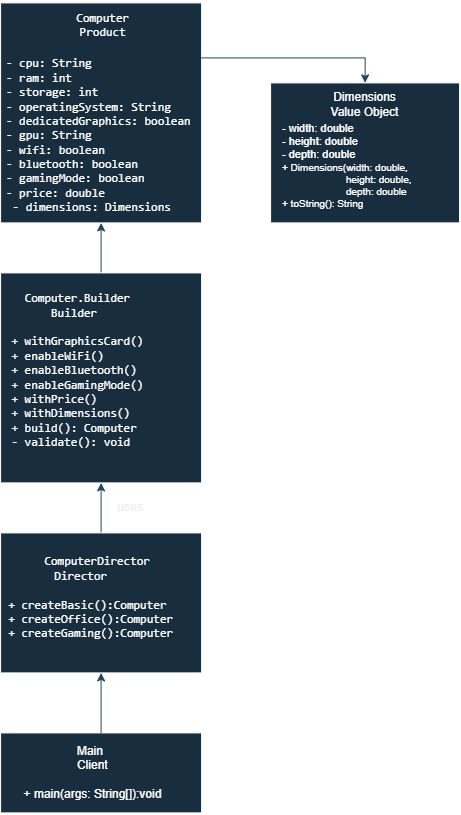

The diagram above was exported from draw.io. Its source (the exported page's mxGraphModel, read from the mxfile embedded in the PNG):
<mxGraphModel dx="1813" dy="869" grid="1" gridSize="10" guides="1" tooltips="1" connect="1" arrows="1" fold="1" page="1" pageScale="1" pageWidth="827" pageHeight="1169" math="0" shadow="0">
  <root>
    <mxCell id="0" />
    <mxCell id="1" parent="0" />
    <mxCell id="4PKoRKKL4UdTaFItRQ2P-3" edge="1" parent="1" source="Ag--rs-krz-693-ZC0xU-11" style="edgeStyle=orthogonalEdgeStyle;rounded=0;orthogonalLoop=1;jettySize=auto;html=1;exitX=0.5;exitY=0;exitDx=0;exitDy=0;labelBackgroundColor=none;strokeColor=#23445D;fontColor=default;entryX=0.5;entryY=1;entryDx=0;entryDy=0;" target="Ag--rs-krz-693-ZC0xU-1">
      <mxGeometry relative="1" as="geometry">
        <mxPoint x="420" y="570" as="targetPoint" />
      </mxGeometry>
    </mxCell>
    <mxCell id="Ag--rs-krz-693-ZC0xU-11" parent="1" style="rounded=0;whiteSpace=wrap;html=1;strokeColor=#FFFFFF;fontColor=#FFFFFF;fillColor=#182E3E;labelBackgroundColor=none;" value="&lt;pre dir=&quot;ltr&quot;&gt;&lt;code&gt;Computer.Builder       &lt;br&gt;   Builder           &lt;br&gt;&lt;br&gt; + withGraphicsCard()        &lt;br&gt; + enableWiFi()              &lt;br&gt; + enableBluetooth()         &lt;br&gt; + enableGamingMode()        &lt;br&gt; + withPrice()               &lt;br&gt; + withDimensions()          &lt;br&gt; + build(): Computer         &lt;br&gt; - validate(): void          &lt;/code&gt;&lt;/pre&gt;&lt;div&gt;&lt;br&gt;&lt;/div&gt;" vertex="1">
      <mxGeometry height="210" width="201" x="320" y="340" as="geometry" />
    </mxCell>
    <mxCell id="4PKoRKKL4UdTaFItRQ2P-2" connectable="0" parent="1" style="group;labelBackgroundColor=none;fontColor=#FFFFFF;" value="" vertex="1">
      <mxGeometry height="220" width="201" x="320" y="70" as="geometry" />
    </mxCell>
    <mxCell id="Ag--rs-krz-693-ZC0xU-1" parent="4PKoRKKL4UdTaFItRQ2P-2" style="rounded=0;whiteSpace=wrap;html=1;labelBackgroundColor=none;fillColor=#182E3E;strokeColor=#FFFFFF;fontColor=#FFFFFF;" value="" vertex="1">
      <mxGeometry height="220" width="201" as="geometry" />
    </mxCell>
    <mxCell id="4PKoRKKL4UdTaFItRQ2P-1" connectable="0" parent="4PKoRKKL4UdTaFItRQ2P-2" style="group;labelBackgroundColor=none;fontColor=#FFFFFF;" value="" vertex="1">
      <mxGeometry height="170" width="158.97272727272727" x="18.272727272727273" as="geometry" />
    </mxCell>
    <mxCell id="Ag--rs-krz-693-ZC0xU-15" connectable="0" parent="4PKoRKKL4UdTaFItRQ2P-1" style="group;labelBackgroundColor=none;fontColor=#FFFFFF;" value="" vertex="1">
      <mxGeometry height="159.375" width="153.84457478005862" x="5.1281524926686215" as="geometry" />
    </mxCell>
    <mxCell id="Ag--rs-krz-693-ZC0xU-2" parent="Ag--rs-krz-693-ZC0xU-15" style="text;html=1;whiteSpace=wrap;strokeColor=none;fillColor=none;align=center;verticalAlign=middle;rounded=0;labelBackgroundColor=none;fontColor=#FFFFFF;" value="&lt;pre dir=&quot;ltr&quot;&gt;&lt;code&gt;Computer &lt;/code&gt;&lt;/pre&gt;" vertex="1">
      <mxGeometry height="31.875" width="61.537829912023454" x="51.2815249266862" as="geometry" />
    </mxCell>
    <mxCell id="Ag--rs-krz-693-ZC0xU-4" parent="Ag--rs-krz-693-ZC0xU-15" style="text;html=1;whiteSpace=wrap;strokeColor=none;fillColor=none;align=center;verticalAlign=middle;rounded=0;fontColor=#FFFFFF;labelBackgroundColor=none;" value="&lt;pre dir=&quot;ltr&quot;&gt;&lt;code&gt;Product &lt;/code&gt;&lt;/pre&gt;" vertex="1">
      <mxGeometry height="26.5625" width="61.537829912023454" x="51.2815249266862" y="15.9375" as="geometry" />
    </mxCell>
    <mxCell id="Ag--rs-krz-693-ZC0xU-5" parent="4PKoRKKL4UdTaFItRQ2P-1" style="text;html=1;whiteSpace=wrap;strokeColor=none;fillColor=none;align=center;verticalAlign=middle;rounded=0;fontColor=#FFFFFF;fontStyle=0;labelBackgroundColor=none;" value="&lt;pre dir=&quot;ltr&quot;&gt;&lt;code&gt; - cpu: String               &lt;br&gt; - ram: int                  &lt;br&gt; - storage: int              &lt;br&gt; - operatingSystem: String   &lt;br&gt; - dedicatedGraphics: boolean&lt;br&gt; - gpu: String               &lt;br&gt; - wifi: boolean             &lt;br&gt; - bluetooth: boolean        &lt;br&gt; - gamingMode: boolean       &lt;br&gt; - price: double             &lt;br&gt; - dimensions: Dimensions  &lt;/code&gt;&lt;/pre&gt;" vertex="1">
      <mxGeometry height="74.375" width="153.84457478005862" y="95.625" as="geometry" />
    </mxCell>
    <mxCell id="Ag--rs-krz-693-ZC0xU-6" edge="1" parent="4PKoRKKL4UdTaFItRQ2P-2" source="Ag--rs-krz-693-ZC0xU-1" style="edgeStyle=orthogonalEdgeStyle;rounded=0;orthogonalLoop=1;jettySize=auto;html=1;innerLoopWaypoints=1;exitX=0.5;exitY=1;exitDx=0;exitDy=0;strokeColor=#23445D;labelBackgroundColor=none;fontColor=default;" target="Ag--rs-krz-693-ZC0xU-1">
      <mxGeometry relative="1" as="geometry" />
    </mxCell>
    <mxCell id="j71Fc7HKlApNrbqVVBLc-1" edge="1" parent="1" source="4PKoRKKL4UdTaFItRQ2P-6" style="edgeStyle=orthogonalEdgeStyle;rounded=0;orthogonalLoop=1;jettySize=auto;html=1;exitX=0.5;exitY=0;exitDx=0;exitDy=0;entryX=0.5;entryY=1;entryDx=0;entryDy=0;labelBackgroundColor=none;strokeColor=#23445D;fontColor=default;" target="Ag--rs-krz-693-ZC0xU-11">
      <mxGeometry relative="1" as="geometry" />
    </mxCell>
    <mxCell id="j71Fc7HKlApNrbqVVBLc-2" parent="1" style="text;html=1;whiteSpace=wrap;strokeColor=none;fillColor=none;align=center;verticalAlign=middle;rounded=0;labelBackgroundColor=none;fontColor=light-dark(#EEEEEE,#FFFFFF);" value="uses" vertex="1">
      <mxGeometry height="30" width="60" x="420" y="560" as="geometry" />
    </mxCell>
    <mxCell id="j71Fc7HKlApNrbqVVBLc-3" parent="1" style="text;html=1;whiteSpace=wrap;strokeColor=none;fillColor=none;align=center;verticalAlign=middle;rounded=0;labelBackgroundColor=none;fontColor=light-dark(#FFFFFF,#FFFFFF);" value="builds" vertex="1">
      <mxGeometry height="30" width="60" x="420" y="300" as="geometry" />
    </mxCell>
    <mxCell id="j71Fc7HKlApNrbqVVBLc-4" connectable="0" parent="1" style="group;labelBackgroundColor=none;fontColor=#FFFFFF;" value="" vertex="1">
      <mxGeometry height="140" width="201" x="320" y="600" as="geometry" />
    </mxCell>
    <mxCell id="4PKoRKKL4UdTaFItRQ2P-5" parent="j71Fc7HKlApNrbqVVBLc-4" style="rounded=0;whiteSpace=wrap;html=1;labelBackgroundColor=none;fillColor=#182E3E;strokeColor=#FFFFFF;fontColor=#FFFFFF;" value="" vertex="1">
      <mxGeometry height="140" width="201" as="geometry" />
    </mxCell>
    <mxCell id="4PKoRKKL4UdTaFItRQ2P-6" parent="j71Fc7HKlApNrbqVVBLc-4" style="text;html=1;whiteSpace=wrap;strokeColor=none;fillColor=none;align=center;verticalAlign=middle;rounded=0;fontColor=#FFFFFF;labelBackgroundColor=none;" value="&lt;pre dir=&quot;ltr&quot;&gt;&lt;code&gt;ComputerDirector &lt;br&gt;     Director           &lt;br&gt;&lt;br&gt; + createBasic():Computer     &lt;br&gt; + createOffice():Computer    &lt;br&gt; + createGaming():Computer    &lt;/code&gt;&lt;/pre&gt;" vertex="1">
      <mxGeometry height="130" width="179" x="11" as="geometry" />
    </mxCell>
    <mxCell id="j71Fc7HKlApNrbqVVBLc-8" connectable="0" parent="1" style="group;align=left;" value="" vertex="1">
      <mxGeometry height="80" width="213" x="320" y="800" as="geometry" />
    </mxCell>
    <mxCell id="j71Fc7HKlApNrbqVVBLc-5" parent="j71Fc7HKlApNrbqVVBLc-8" style="rounded=0;whiteSpace=wrap;html=1;labelBackgroundColor=none;fillColor=#182E3E;strokeColor=#FFFFFF;fontColor=#FFFFFF;" value="" vertex="1">
      <mxGeometry height="80" width="201" as="geometry" />
    </mxCell>
    <mxCell id="j71Fc7HKlApNrbqVVBLc-6" parent="j71Fc7HKlApNrbqVVBLc-8" style="text;html=1;whiteSpace=wrap;strokeColor=none;fillColor=none;align=right;verticalAlign=middle;rounded=0;fontColor=#FFFFFF;" value="&lt;pre dir=&quot;ltr&quot;&gt;&lt;div style=&quot;text-align: justify;&quot;&gt;&lt;span style=&quot;background-color: transparent; color: light-dark(rgb(255, 255, 255), rgb(18, 18, 18)); font-family: Helvetica; white-space: normal;&quot;&gt;&amp;nbsp; &amp;nbsp; &amp;nbsp; &amp;nbsp; &amp;nbsp; &amp;nbsp; &amp;nbsp; &amp;nbsp; Main&amp;nbsp;&lt;/span&gt;&lt;/div&gt;&lt;code&gt;&lt;div style=&quot;text-align: justify;&quot;&gt;&lt;span style=&quot;background-color: transparent; color: light-dark(rgb(255, 255, 255), rgb(18, 18, 18)); font-family: Helvetica; white-space: normal;&quot;&gt;&amp;nbsp; &amp;nbsp; &amp;nbsp; &amp;nbsp; &amp;nbsp; &amp;nbsp; &amp;nbsp; &amp;nbsp; Client&lt;/span&gt;&lt;/div&gt;&lt;div style=&quot;text-align: justify;&quot;&gt;&lt;br&gt;&lt;/div&gt;&lt;div style=&quot;text-align: justify;&quot;&gt;&lt;span style=&quot;background-color: transparent; color: light-dark(rgb(255, 255, 255), rgb(18, 18, 18)); font-family: Helvetica; white-space: normal;&quot;&gt;+ main(args: String[]):void&amp;nbsp; &amp;nbsp; &amp;nbsp; &amp;nbsp;&amp;nbsp;&lt;/span&gt;&lt;/div&gt;&lt;/code&gt;&lt;/pre&gt;" vertex="1">
      <mxGeometry height="61.12" width="179" x="11" y="9.44" as="geometry" />
    </mxCell>
    <mxCell id="j71Fc7HKlApNrbqVVBLc-12" edge="1" parent="1" source="j71Fc7HKlApNrbqVVBLc-5" style="edgeStyle=orthogonalEdgeStyle;rounded=0;orthogonalLoop=1;jettySize=auto;html=1;exitX=0.5;exitY=0;exitDx=0;exitDy=0;entryX=0.5;entryY=1;entryDx=0;entryDy=0;strokeColor=#23445D;" target="4PKoRKKL4UdTaFItRQ2P-5">
      <mxGeometry relative="1" as="geometry" />
    </mxCell>
    <mxCell id="j71Fc7HKlApNrbqVVBLc-13" parent="1" style="text;html=1;whiteSpace=wrap;strokeColor=none;fillColor=none;align=center;verticalAlign=middle;rounded=0;fontColor=light-dark(#FFFFFF, #fdfcfc);" value="uses" vertex="1">
      <mxGeometry height="30" width="60" x="420" y="750" as="geometry" />
    </mxCell>
    <mxCell id="j71Fc7HKlApNrbqVVBLc-19" edge="1" parent="1" source="Ag--rs-krz-693-ZC0xU-1" style="edgeStyle=orthogonalEdgeStyle;rounded=0;orthogonalLoop=1;jettySize=auto;html=1;exitX=1;exitY=0.25;exitDx=0;exitDy=0;strokeColor=#23445D;entryX=0.5;entryY=0;entryDx=0;entryDy=0;" target="j71Fc7HKlApNrbqVVBLc-14">
      <mxGeometry relative="1" as="geometry">
        <mxPoint x="660" y="124.66666666666674" as="targetPoint" />
      </mxGeometry>
    </mxCell>
    <mxCell id="j71Fc7HKlApNrbqVVBLc-24" connectable="0" parent="1" style="group" value="" vertex="1">
      <mxGeometry height="140" width="188.97000000000003" x="590" y="150" as="geometry" />
    </mxCell>
    <mxCell id="j71Fc7HKlApNrbqVVBLc-14" parent="j71Fc7HKlApNrbqVVBLc-24" style="rounded=0;whiteSpace=wrap;html=1;strokeColor=#FFFFFF;fontColor=#FFFFFF;fillColor=#182E3E;" value="" vertex="1">
      <mxGeometry height="140" width="188.97" as="geometry" />
    </mxCell>
    <mxCell id="j71Fc7HKlApNrbqVVBLc-17" parent="j71Fc7HKlApNrbqVVBLc-24" style="text;html=1;whiteSpace=wrap;strokeColor=none;fillColor=none;align=left;verticalAlign=middle;rounded=0;fontColor=#FFFFFF;fontSize=11;" value="- width: double&lt;div&gt;&lt;div&gt;&lt;div&gt;- height: double&lt;/div&gt;&lt;div&gt;- depth: double&lt;/div&gt;&lt;/div&gt;&lt;/div&gt;" vertex="1">
      <mxGeometry height="57.35" width="158.97" x="10" y="30" as="geometry" />
    </mxCell>
    <mxCell id="j71Fc7HKlApNrbqVVBLc-15" parent="j71Fc7HKlApNrbqVVBLc-24" style="text;html=1;whiteSpace=wrap;strokeColor=none;fillColor=none;align=center;verticalAlign=middle;rounded=0;fontColor=#FFFFFF;" value="Dimensions&lt;div&gt;Value Object&lt;/div&gt;" vertex="1">
      <mxGeometry height="42.98" width="118.72" x="35.120000000000005" as="geometry" />
    </mxCell>
    <mxCell id="j71Fc7HKlApNrbqVVBLc-22" parent="j71Fc7HKlApNrbqVVBLc-24" style="text;html=1;whiteSpace=wrap;strokeColor=none;fillColor=none;align=left;verticalAlign=middle;rounded=0;fontColor=#FFFFFF;fontSize=10;" value="+ Dimensions(width: double,&amp;nbsp; &amp;nbsp; &amp;nbsp; &amp;nbsp; &amp;nbsp; &amp;nbsp; &amp;nbsp; &amp;nbsp; &amp;nbsp; &amp;nbsp; &amp;nbsp; &amp;nbsp; &amp;nbsp; &amp;nbsp; &amp;nbsp; &amp;nbsp; &amp;nbsp; &amp;nbsp;height: double,&amp;nbsp;&lt;div&gt;&amp;nbsp; &amp;nbsp; &amp;nbsp; &amp;nbsp; &amp;nbsp; &amp;nbsp; &amp;nbsp; &amp;nbsp; &amp;nbsp; &amp;nbsp; &amp;nbsp; &amp;nbsp;depth: double&lt;/div&gt;&lt;div&gt;+ toString(): String&lt;/div&gt;" vertex="1">
      <mxGeometry height="74.38" width="158.97" x="10" y="65.62" as="geometry" />
    </mxCell>
  </root>
</mxGraphModel>